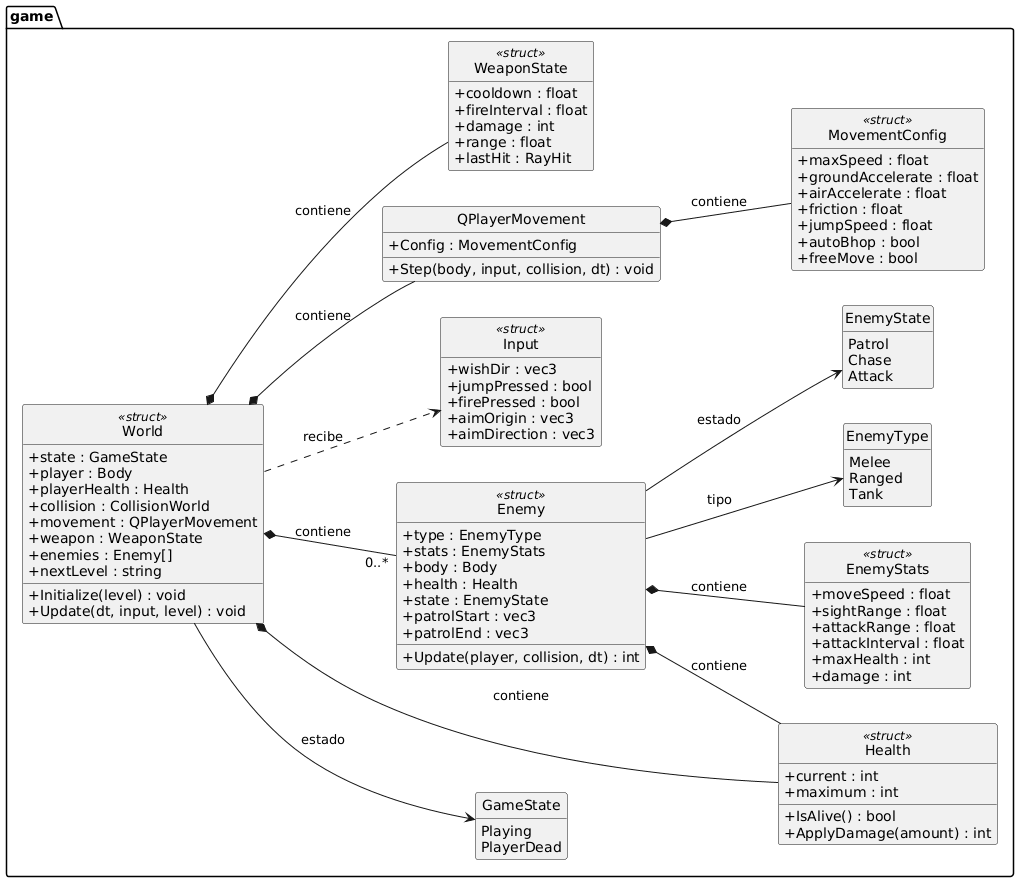

The diagram above was rendered by PlantUML. Its source (embedded in the PNG):
@startuml
skinparam shadowing false
skinparam classAttributeIconSize 0
hide empty members
hide circle
left to right direction

package "game" {
  enum EnemyType {
    Melee
    Ranged
    Tank
  }

  enum EnemyState {
    Patrol
    Chase
    Attack
  }

  enum GameState {
    Playing
    PlayerDead
  }

  class Health <<struct>> {
    + current : int
    + maximum : int
    + IsAlive() : bool
    + ApplyDamage(amount) : int
  }

  class EnemyStats <<struct>> {
    + moveSpeed : float
    + sightRange : float
    + attackRange : float
    + attackInterval : float
    + maxHealth : int
    + damage : int
  }

  class Enemy <<struct>> {
    + type : EnemyType
    + stats : EnemyStats
    + body : Body
    + health : Health
    + state : EnemyState
    + patrolStart : vec3
    + patrolEnd : vec3
    + Update(player, collision, dt) : int
  }

  class Input <<struct>> {
    + wishDir : vec3
    + jumpPressed : bool
    + firePressed : bool
    + aimOrigin : vec3
    + aimDirection : vec3
  }

  class MovementConfig <<struct>> {
    + maxSpeed : float
    + groundAccelerate : float
    + airAccelerate : float
    + friction : float
    + jumpSpeed : float
    + autoBhop : bool
    + freeMove : bool
  }

  class QPlayerMovement {
    + Config : MovementConfig
    + Step(body, input, collision, dt) : void
  }

  class WeaponState <<struct>> {
    + cooldown : float
    + fireInterval : float
    + damage : int
    + range : float
    + lastHit : RayHit
  }

  class World <<struct>> {
    + state : GameState
    + player : Body
    + playerHealth : Health
    + collision : CollisionWorld
    + movement : QPlayerMovement
    + weapon : WeaponState
    + enemies : Enemy[]
    + nextLevel : string
    + Initialize(level) : void
    + Update(dt, input, level) : void
  }
}

World *-- Health : contiene
World *-- QPlayerMovement : contiene
World *-- WeaponState : contiene
World *-- "0..*" Enemy : contiene
QPlayerMovement *-- MovementConfig : contiene
Enemy *-- EnemyStats : contiene
Enemy *-- Health : contiene
Enemy --> EnemyType : tipo
Enemy --> EnemyState : estado
World --> GameState : estado
World ..> Input : recibe
@enduml